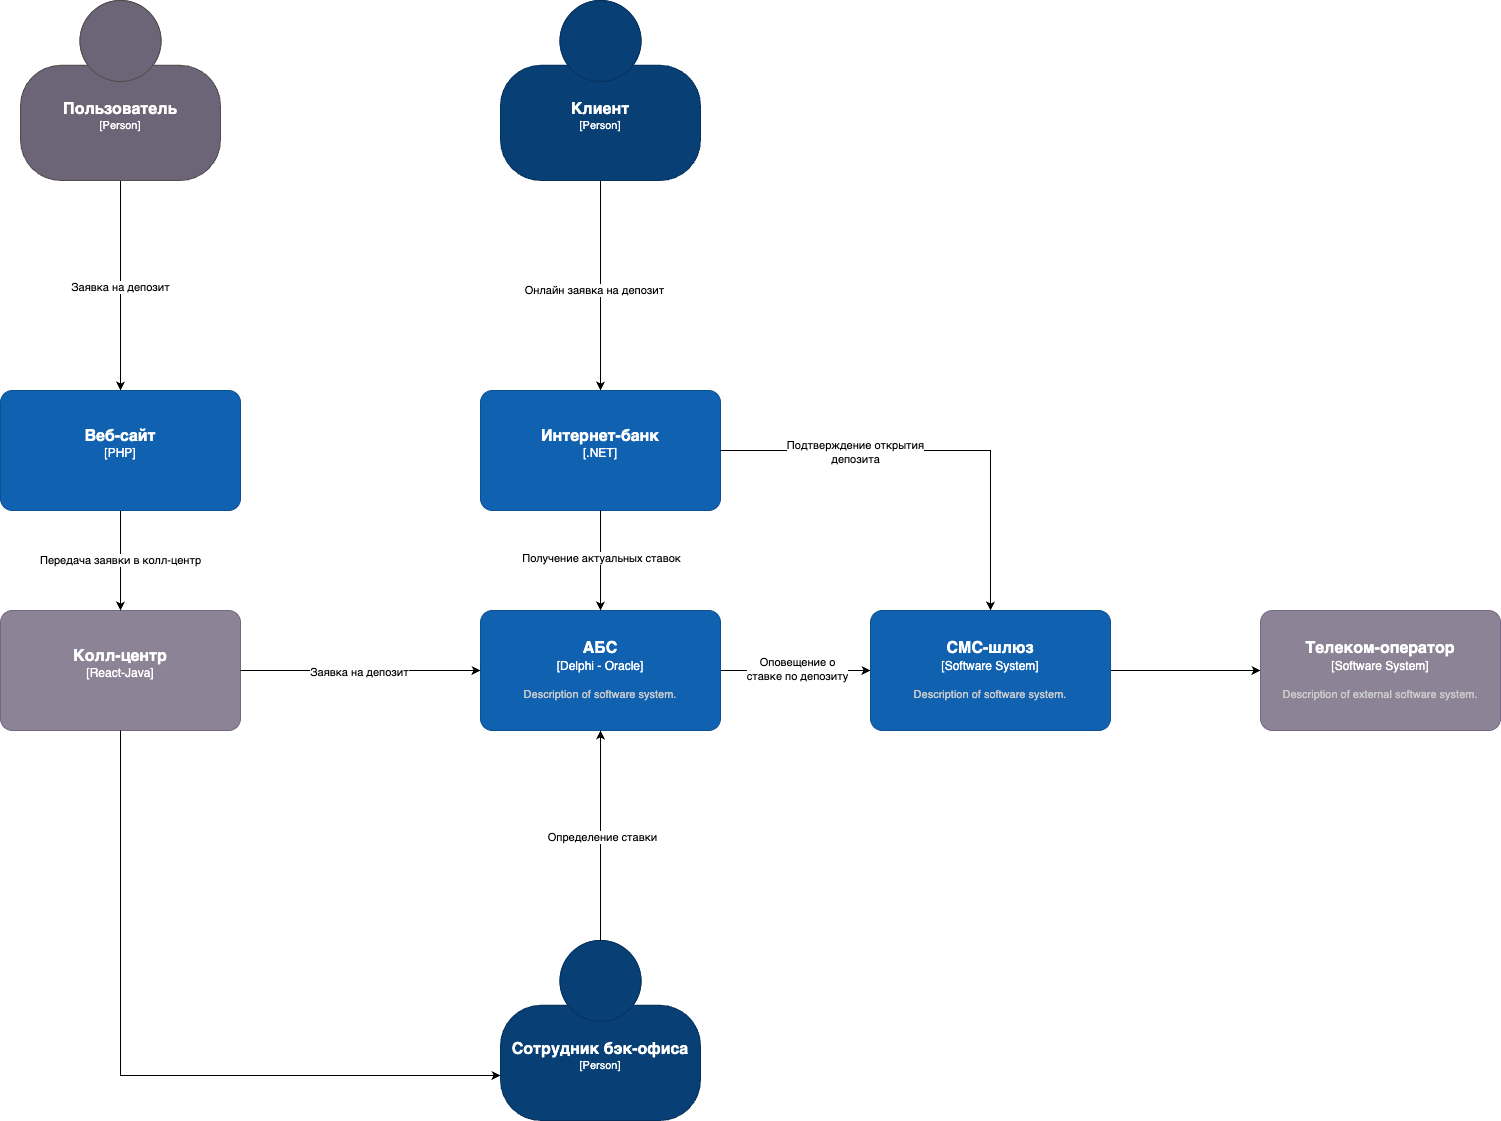

The diagram above was exported from draw.io. Its source (the exported page's mxGraphModel, read from the mxfile embedded in the PNG):
<mxGraphModel dx="2032" dy="1540" grid="1" gridSize="10" guides="1" tooltips="1" connect="1" arrows="1" fold="1" page="1" pageScale="1" pageWidth="1827" pageHeight="2169" background="#FFFFFF" math="0" shadow="0">
  <root>
    <mxCell id="0" />
    <mxCell id="1" parent="0" />
    <mxCell id="U1wJgutFboWlo5jY6f5C-4" style="edgeStyle=orthogonalEdgeStyle;rounded=0;orthogonalLoop=1;jettySize=auto;html=1;" edge="1" parent="1" source="U1wJgutFboWlo5jY6f5C-1" target="U1wJgutFboWlo5jY6f5C-2">
      <mxGeometry relative="1" as="geometry" />
    </mxCell>
    <mxCell id="U1wJgutFboWlo5jY6f5C-5" value="Онлайн заявка на депозит" style="edgeLabel;html=1;align=center;verticalAlign=middle;resizable=0;points=[];" vertex="1" connectable="0" parent="U1wJgutFboWlo5jY6f5C-4">
      <mxGeometry x="0.0243" y="-7" relative="1" as="geometry">
        <mxPoint y="1" as="offset" />
      </mxGeometry>
    </mxCell>
    <object placeholders="1" c4Name="Клиент" c4Type="Person" c4Description="" label="&lt;font style=&quot;font-size: 16px&quot;&gt;&lt;b&gt;%c4Name%&lt;/b&gt;&lt;/font&gt;&lt;div&gt;[%c4Type%]&lt;/div&gt;&lt;br&gt;&lt;div&gt;&lt;font style=&quot;font-size: 11px&quot;&gt;&lt;font color=&quot;#cccccc&quot;&gt;%c4Description%&lt;/font&gt;&lt;/div&gt;" id="U1wJgutFboWlo5jY6f5C-1">
      <mxCell style="html=1;fontSize=11;dashed=0;whiteSpace=wrap;fillColor=#083F75;strokeColor=#06315C;fontColor=#ffffff;shape=mxgraph.c4.person2;align=center;metaEdit=1;points=[[0.5,0,0],[1,0.5,0],[1,0.75,0],[0.75,1,0],[0.5,1,0],[0.25,1,0],[0,0.75,0],[0,0.5,0]];resizable=0;" vertex="1" parent="1">
        <mxGeometry x="890" y="190" width="200" height="180" as="geometry" />
      </mxCell>
    </object>
    <object placeholders="1" c4Name="Интернет-банк" c4Type=".NET" c4Description="" label="&lt;font style=&quot;font-size: 16px&quot;&gt;&lt;b&gt;%c4Name%&lt;/b&gt;&lt;/font&gt;&lt;div&gt;[%c4Type%]&lt;/div&gt;&lt;br&gt;&lt;div&gt;&lt;font style=&quot;font-size: 11px&quot;&gt;&lt;font color=&quot;#cccccc&quot;&gt;%c4Description%&lt;/font&gt;&lt;/div&gt;" id="U1wJgutFboWlo5jY6f5C-2">
      <mxCell style="rounded=1;whiteSpace=wrap;html=1;labelBackgroundColor=none;fillColor=#1061B0;fontColor=#ffffff;align=center;arcSize=10;strokeColor=#0D5091;metaEdit=1;resizable=0;points=[[0.25,0,0],[0.5,0,0],[0.75,0,0],[1,0.25,0],[1,0.5,0],[1,0.75,0],[0.75,1,0],[0.5,1,0],[0.25,1,0],[0,0.75,0],[0,0.5,0],[0,0.25,0]];" vertex="1" parent="1">
        <mxGeometry x="870" y="580" width="240" height="120" as="geometry" />
      </mxCell>
    </object>
    <object placeholders="1" c4Name="Колл-центр" c4Type="React-Java" c4Description="" label="&lt;font style=&quot;font-size: 16px&quot;&gt;&lt;b&gt;%c4Name%&lt;/b&gt;&lt;/font&gt;&lt;div&gt;[%c4Type%]&lt;/div&gt;&lt;br&gt;&lt;div&gt;&lt;font style=&quot;font-size: 11px&quot;&gt;&lt;font color=&quot;#cccccc&quot;&gt;%c4Description%&lt;/font&gt;&lt;/div&gt;" id="U1wJgutFboWlo5jY6f5C-3">
      <mxCell style="rounded=1;whiteSpace=wrap;html=1;labelBackgroundColor=none;fillColor=#8C8496;fontColor=#ffffff;align=center;arcSize=10;strokeColor=#736782;metaEdit=1;resizable=0;points=[[0.25,0,0],[0.5,0,0],[0.75,0,0],[1,0.25,0],[1,0.5,0],[1,0.75,0],[0.75,1,0],[0.5,1,0],[0.25,1,0],[0,0.75,0],[0,0.5,0],[0,0.25,0]];" vertex="1" parent="1">
        <mxGeometry x="390" y="800" width="240" height="120" as="geometry" />
      </mxCell>
    </object>
    <mxCell id="U1wJgutFboWlo5jY6f5C-19" style="edgeStyle=orthogonalEdgeStyle;rounded=0;orthogonalLoop=1;jettySize=auto;html=1;" edge="1" parent="1" source="U1wJgutFboWlo5jY6f5C-6" target="U1wJgutFboWlo5jY6f5C-7">
      <mxGeometry relative="1" as="geometry" />
    </mxCell>
    <mxCell id="U1wJgutFboWlo5jY6f5C-20" value="Оповещение о&lt;div&gt;ставке по депозиту&lt;/div&gt;" style="edgeLabel;html=1;align=center;verticalAlign=middle;resizable=0;points=[];" vertex="1" connectable="0" parent="U1wJgutFboWlo5jY6f5C-19">
      <mxGeometry x="0.0031" y="2" relative="1" as="geometry">
        <mxPoint as="offset" />
      </mxGeometry>
    </mxCell>
    <object placeholders="1" c4Name="АБС" c4Type="Delphi - Oracle" c4Description="Description of software system." label="&lt;font style=&quot;font-size: 16px&quot;&gt;&lt;b&gt;%c4Name%&lt;/b&gt;&lt;/font&gt;&lt;div&gt;[%c4Type%]&lt;/div&gt;&lt;br&gt;&lt;div&gt;&lt;font style=&quot;font-size: 11px&quot;&gt;&lt;font color=&quot;#cccccc&quot;&gt;%c4Description%&lt;/font&gt;&lt;/div&gt;" id="U1wJgutFboWlo5jY6f5C-6">
      <mxCell style="rounded=1;whiteSpace=wrap;html=1;labelBackgroundColor=none;fillColor=#1061B0;fontColor=#ffffff;align=center;arcSize=10;strokeColor=#0D5091;metaEdit=1;resizable=0;points=[[0.25,0,0],[0.5,0,0],[0.75,0,0],[1,0.25,0],[1,0.5,0],[1,0.75,0],[0.75,1,0],[0.5,1,0],[0.25,1,0],[0,0.75,0],[0,0.5,0],[0,0.25,0]];" vertex="1" parent="1">
        <mxGeometry x="870" y="800" width="240" height="120" as="geometry" />
      </mxCell>
    </object>
    <mxCell id="U1wJgutFboWlo5jY6f5C-10" style="edgeStyle=orthogonalEdgeStyle;rounded=0;orthogonalLoop=1;jettySize=auto;html=1;" edge="1" parent="1" source="U1wJgutFboWlo5jY6f5C-7" target="U1wJgutFboWlo5jY6f5C-9">
      <mxGeometry relative="1" as="geometry" />
    </mxCell>
    <object placeholders="1" c4Name="СМС-шлюз" c4Type="Software System" c4Description="Description of software system." label="&lt;font style=&quot;font-size: 16px&quot;&gt;&lt;b&gt;%c4Name%&lt;/b&gt;&lt;/font&gt;&lt;div&gt;[%c4Type%]&lt;/div&gt;&lt;br&gt;&lt;div&gt;&lt;font style=&quot;font-size: 11px&quot;&gt;&lt;font color=&quot;#cccccc&quot;&gt;%c4Description%&lt;/font&gt;&lt;/div&gt;" id="U1wJgutFboWlo5jY6f5C-7">
      <mxCell style="rounded=1;whiteSpace=wrap;html=1;labelBackgroundColor=none;fillColor=#1061B0;fontColor=#ffffff;align=center;arcSize=10;strokeColor=#0D5091;metaEdit=1;resizable=0;points=[[0.25,0,0],[0.5,0,0],[0.75,0,0],[1,0.25,0],[1,0.5,0],[1,0.75,0],[0.75,1,0],[0.5,1,0],[0.25,1,0],[0,0.75,0],[0,0.5,0],[0,0.25,0]];" vertex="1" parent="1">
        <mxGeometry x="1260" y="800" width="240" height="120" as="geometry" />
      </mxCell>
    </object>
    <object placeholders="1" c4Name="Телеком-оператор" c4Type="Software System" c4Description="Description of external software system." label="&lt;font style=&quot;font-size: 16px&quot;&gt;&lt;b&gt;%c4Name%&lt;/b&gt;&lt;/font&gt;&lt;div&gt;[%c4Type%]&lt;/div&gt;&lt;br&gt;&lt;div&gt;&lt;font style=&quot;font-size: 11px&quot;&gt;&lt;font color=&quot;#cccccc&quot;&gt;%c4Description%&lt;/font&gt;&lt;/div&gt;" id="U1wJgutFboWlo5jY6f5C-9">
      <mxCell style="rounded=1;whiteSpace=wrap;html=1;labelBackgroundColor=none;fillColor=#8C8496;fontColor=#ffffff;align=center;arcSize=10;strokeColor=#736782;metaEdit=1;resizable=0;points=[[0.25,0,0],[0.5,0,0],[0.75,0,0],[1,0.25,0],[1,0.5,0],[1,0.75,0],[0.75,1,0],[0.5,1,0],[0.25,1,0],[0,0.75,0],[0,0.5,0],[0,0.25,0]];" vertex="1" parent="1">
        <mxGeometry x="1650" y="800" width="240" height="120" as="geometry" />
      </mxCell>
    </object>
    <mxCell id="U1wJgutFboWlo5jY6f5C-11" style="edgeStyle=orthogonalEdgeStyle;rounded=0;orthogonalLoop=1;jettySize=auto;html=1;entryX=0.5;entryY=0;entryDx=0;entryDy=0;entryPerimeter=0;" edge="1" parent="1" source="U1wJgutFboWlo5jY6f5C-2" target="U1wJgutFboWlo5jY6f5C-7">
      <mxGeometry relative="1" as="geometry" />
    </mxCell>
    <mxCell id="U1wJgutFboWlo5jY6f5C-12" value="Подтверждение открытия&lt;div&gt;депозита&lt;/div&gt;" style="edgeLabel;html=1;align=center;verticalAlign=middle;resizable=0;points=[];" vertex="1" connectable="0" parent="U1wJgutFboWlo5jY6f5C-11">
      <mxGeometry x="-0.3782" y="-1" relative="1" as="geometry">
        <mxPoint as="offset" />
      </mxGeometry>
    </mxCell>
    <mxCell id="U1wJgutFboWlo5jY6f5C-13" style="edgeStyle=orthogonalEdgeStyle;rounded=0;orthogonalLoop=1;jettySize=auto;html=1;entryX=0;entryY=0.5;entryDx=0;entryDy=0;entryPerimeter=0;" edge="1" parent="1" source="U1wJgutFboWlo5jY6f5C-3" target="U1wJgutFboWlo5jY6f5C-6">
      <mxGeometry relative="1" as="geometry" />
    </mxCell>
    <mxCell id="U1wJgutFboWlo5jY6f5C-14" value="Заявка на депозит" style="edgeLabel;html=1;align=center;verticalAlign=middle;resizable=0;points=[];" vertex="1" connectable="0" parent="U1wJgutFboWlo5jY6f5C-13">
      <mxGeometry x="-0.0141" y="-1" relative="1" as="geometry">
        <mxPoint as="offset" />
      </mxGeometry>
    </mxCell>
    <object placeholders="1" c4Name="Сотрудник бэк-офиса" c4Type="Person" c4Description="" label="&lt;font style=&quot;font-size: 16px&quot;&gt;&lt;b&gt;%c4Name%&lt;/b&gt;&lt;/font&gt;&lt;div&gt;[%c4Type%]&lt;/div&gt;&lt;br&gt;&lt;div&gt;&lt;font style=&quot;font-size: 11px&quot;&gt;&lt;font color=&quot;#cccccc&quot;&gt;%c4Description%&lt;/font&gt;&lt;/div&gt;" id="U1wJgutFboWlo5jY6f5C-15">
      <mxCell style="html=1;fontSize=11;dashed=0;whiteSpace=wrap;fillColor=#083F75;strokeColor=#06315C;fontColor=#ffffff;shape=mxgraph.c4.person2;align=center;metaEdit=1;points=[[0.5,0,0],[1,0.5,0],[1,0.75,0],[0.75,1,0],[0.5,1,0],[0.25,1,0],[0,0.75,0],[0,0.5,0]];resizable=0;" vertex="1" parent="1">
        <mxGeometry x="890" y="1130" width="200" height="180" as="geometry" />
      </mxCell>
    </object>
    <mxCell id="U1wJgutFboWlo5jY6f5C-16" style="edgeStyle=orthogonalEdgeStyle;rounded=0;orthogonalLoop=1;jettySize=auto;html=1;entryX=0;entryY=0.75;entryDx=0;entryDy=0;entryPerimeter=0;exitX=0.5;exitY=1;exitDx=0;exitDy=0;exitPerimeter=0;" edge="1" parent="1" source="U1wJgutFboWlo5jY6f5C-3" target="U1wJgutFboWlo5jY6f5C-15">
      <mxGeometry relative="1" as="geometry" />
    </mxCell>
    <mxCell id="U1wJgutFboWlo5jY6f5C-17" style="edgeStyle=orthogonalEdgeStyle;rounded=0;orthogonalLoop=1;jettySize=auto;html=1;entryX=0.5;entryY=1;entryDx=0;entryDy=0;entryPerimeter=0;" edge="1" parent="1" source="U1wJgutFboWlo5jY6f5C-15" target="U1wJgutFboWlo5jY6f5C-6">
      <mxGeometry relative="1" as="geometry" />
    </mxCell>
    <mxCell id="U1wJgutFboWlo5jY6f5C-18" value="Определение ставки" style="edgeLabel;html=1;align=center;verticalAlign=middle;resizable=0;points=[];" vertex="1" connectable="0" parent="U1wJgutFboWlo5jY6f5C-17">
      <mxGeometry x="-0.0022" y="-1" relative="1" as="geometry">
        <mxPoint as="offset" />
      </mxGeometry>
    </mxCell>
    <mxCell id="U1wJgutFboWlo5jY6f5C-21" style="edgeStyle=orthogonalEdgeStyle;rounded=0;orthogonalLoop=1;jettySize=auto;html=1;entryX=0.5;entryY=0;entryDx=0;entryDy=0;entryPerimeter=0;" edge="1" parent="1" source="U1wJgutFboWlo5jY6f5C-2" target="U1wJgutFboWlo5jY6f5C-6">
      <mxGeometry relative="1" as="geometry" />
    </mxCell>
    <mxCell id="U1wJgutFboWlo5jY6f5C-22" value="Получение актуальных ставок" style="edgeLabel;html=1;align=center;verticalAlign=middle;resizable=0;points=[];" vertex="1" connectable="0" parent="U1wJgutFboWlo5jY6f5C-21">
      <mxGeometry x="-0.0954" relative="1" as="geometry">
        <mxPoint y="1" as="offset" />
      </mxGeometry>
    </mxCell>
    <mxCell id="U1wJgutFboWlo5jY6f5C-24" value="Передача заявки в колл-центр" style="edgeStyle=orthogonalEdgeStyle;rounded=0;orthogonalLoop=1;jettySize=auto;html=1;" edge="1" parent="1" source="U1wJgutFboWlo5jY6f5C-23" target="U1wJgutFboWlo5jY6f5C-3">
      <mxGeometry relative="1" as="geometry" />
    </mxCell>
    <object placeholders="1" c4Name="Веб-сайт" c4Type="PHP" c4Description="" label="&lt;font style=&quot;font-size: 16px&quot;&gt;&lt;b&gt;%c4Name%&lt;/b&gt;&lt;/font&gt;&lt;div&gt;[%c4Type%]&lt;/div&gt;&lt;br&gt;&lt;div&gt;&lt;font style=&quot;font-size: 11px&quot;&gt;&lt;font color=&quot;#cccccc&quot;&gt;%c4Description%&lt;/font&gt;&lt;/div&gt;" id="U1wJgutFboWlo5jY6f5C-23">
      <mxCell style="rounded=1;whiteSpace=wrap;html=1;labelBackgroundColor=none;fillColor=#1061B0;fontColor=#ffffff;align=center;arcSize=10;strokeColor=#0D5091;metaEdit=1;resizable=0;points=[[0.25,0,0],[0.5,0,0],[0.75,0,0],[1,0.25,0],[1,0.5,0],[1,0.75,0],[0.75,1,0],[0.5,1,0],[0.25,1,0],[0,0.75,0],[0,0.5,0],[0,0.25,0]];" vertex="1" parent="1">
        <mxGeometry x="390" y="580" width="240" height="120" as="geometry" />
      </mxCell>
    </object>
    <mxCell id="U1wJgutFboWlo5jY6f5C-26" style="edgeStyle=orthogonalEdgeStyle;rounded=0;orthogonalLoop=1;jettySize=auto;html=1;" edge="1" parent="1" source="U1wJgutFboWlo5jY6f5C-25" target="U1wJgutFboWlo5jY6f5C-23">
      <mxGeometry relative="1" as="geometry" />
    </mxCell>
    <mxCell id="U1wJgutFboWlo5jY6f5C-27" value="Заявка на депозит" style="edgeLabel;html=1;align=center;verticalAlign=middle;resizable=0;points=[];" vertex="1" connectable="0" parent="U1wJgutFboWlo5jY6f5C-26">
      <mxGeometry x="0.0063" y="-1" relative="1" as="geometry">
        <mxPoint as="offset" />
      </mxGeometry>
    </mxCell>
    <object placeholders="1" c4Name="Пользователь" c4Type="Person" c4Description="" label="&lt;font style=&quot;font-size: 16px&quot;&gt;&lt;b&gt;%c4Name%&lt;/b&gt;&lt;/font&gt;&lt;div&gt;[%c4Type%]&lt;/div&gt;&lt;br&gt;&lt;div&gt;&lt;font style=&quot;font-size: 11px&quot;&gt;&lt;font color=&quot;#cccccc&quot;&gt;%c4Description%&lt;/font&gt;&lt;/div&gt;" id="U1wJgutFboWlo5jY6f5C-25">
      <mxCell style="html=1;fontSize=11;dashed=0;whiteSpace=wrap;fillColor=#6C6477;strokeColor=#4D4D4D;fontColor=#ffffff;shape=mxgraph.c4.person2;align=center;metaEdit=1;points=[[0.5,0,0],[1,0.5,0],[1,0.75,0],[0.75,1,0],[0.5,1,0],[0.25,1,0],[0,0.75,0],[0,0.5,0]];resizable=0;" vertex="1" parent="1">
        <mxGeometry x="410" y="190" width="200" height="180" as="geometry" />
      </mxCell>
    </object>
  </root>
</mxGraphModel>